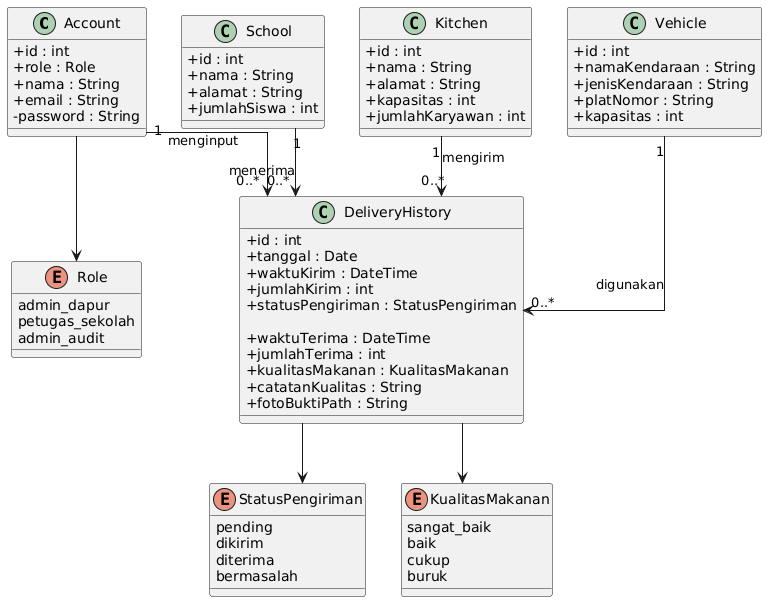

The diagram above was rendered by PlantUML. Its source (embedded in the PNG):
@startuml
skinparam classAttributeIconSize 0
skinparam linetype ortho

class Account {
    +id : int
    +role : Role
    +nama : String
    +email : String
    -password : String
}

enum Role {
    admin_dapur
    petugas_sekolah
    admin_audit
}

class School {
    +id : int
    +nama : String
    +alamat : String
    +jumlahSiswa : int
}

class Kitchen {
    +id : int
    +nama : String
    +alamat : String
    +kapasitas : int
    +jumlahKaryawan : int
}

class Vehicle {
    +id : int
    +namaKendaraan : String
    +jenisKendaraan : String
    +platNomor : String
    +kapasitas : int
}

class DeliveryHistory {
    +id : int
    +tanggal : Date
    +waktuKirim : DateTime
    +jumlahKirim : int
    +statusPengiriman : StatusPengiriman

    +waktuTerima : DateTime
    +jumlahTerima : int
    +kualitasMakanan : KualitasMakanan
    +catatanKualitas : String
    +fotoBuktiPath : String
}

enum StatusPengiriman {
    pending
    dikirim
    diterima
    bermasalah
}

enum KualitasMakanan {
    sangat_baik
    baik
    cukup
    buruk
}

Account "1" --> "0..*" DeliveryHistory : menginput
Kitchen "1" --> "0..*" DeliveryHistory : mengirim
School "1" --> "0..*" DeliveryHistory : menerima
Vehicle "1" --> "0..*" DeliveryHistory : digunakan

DeliveryHistory --> StatusPengiriman
DeliveryHistory --> KualitasMakanan
Account --> Role
@enduml